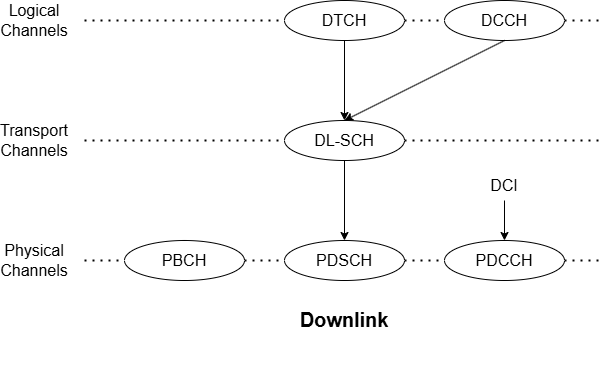

The diagram above was exported from draw.io. Its source (the exported page's mxGraphModel, read from the mxfile embedded in the PNG):
<mxGraphModel dx="2883" dy="1644" grid="1" gridSize="10" guides="1" tooltips="1" connect="1" arrows="1" fold="1" page="1" pageScale="1" pageWidth="827" pageHeight="1169" math="0" shadow="0">
  <root>
    <mxCell id="0" />
    <mxCell id="1" parent="0" />
    <mxCell id="2K95zIkFgnQvgx-pga2F-29" value="" style="endArrow=none;dashed=1;html=1;dashPattern=1 3;strokeWidth=2;rounded=0;fontFamily=Helvetica;fontSize=16;" edge="1" parent="1" source="2K95zIkFgnQvgx-pga2F-10">
      <mxGeometry width="50" height="50" relative="1" as="geometry">
        <mxPoint x="320" y="540" as="sourcePoint" />
        <mxPoint x="840" y="540" as="targetPoint" />
      </mxGeometry>
    </mxCell>
    <mxCell id="2K95zIkFgnQvgx-pga2F-27" value="" style="endArrow=none;dashed=1;html=1;dashPattern=1 3;strokeWidth=2;rounded=0;fontFamily=Helvetica;fontSize=16;" edge="1" parent="1">
      <mxGeometry width="50" height="50" relative="1" as="geometry">
        <mxPoint x="320" y="420" as="sourcePoint" />
        <mxPoint x="840" y="420" as="targetPoint" />
      </mxGeometry>
    </mxCell>
    <mxCell id="2K95zIkFgnQvgx-pga2F-13" value="" style="endArrow=none;dashed=1;html=1;dashPattern=1 3;strokeWidth=2;rounded=0;fontFamily=Helvetica;fontSize=16;" edge="1" parent="1">
      <mxGeometry width="50" height="50" relative="1" as="geometry">
        <mxPoint x="320" y="300" as="sourcePoint" />
        <mxPoint x="840" y="300" as="targetPoint" />
      </mxGeometry>
    </mxCell>
    <mxCell id="2K95zIkFgnQvgx-pga2F-6" value="DCCH" style="ellipse;whiteSpace=wrap;html=1;fontFamily=Helvetica;fontSize=16;" vertex="1" parent="1">
      <mxGeometry x="680" y="280" width="120" height="40" as="geometry" />
    </mxCell>
    <mxCell id="2K95zIkFgnQvgx-pga2F-18" style="edgeStyle=orthogonalEdgeStyle;rounded=0;orthogonalLoop=1;jettySize=auto;html=1;entryX=0.5;entryY=0;entryDx=0;entryDy=0;fontFamily=Helvetica;fontSize=16;" edge="1" parent="1" source="2K95zIkFgnQvgx-pga2F-7" target="2K95zIkFgnQvgx-pga2F-9">
      <mxGeometry relative="1" as="geometry" />
    </mxCell>
    <mxCell id="2K95zIkFgnQvgx-pga2F-7" value="DTCH" style="ellipse;whiteSpace=wrap;html=1;fontFamily=Helvetica;fontSize=16;" vertex="1" parent="1">
      <mxGeometry x="520" y="280" width="120" height="40" as="geometry" />
    </mxCell>
    <mxCell id="2K95zIkFgnQvgx-pga2F-22" style="edgeStyle=orthogonalEdgeStyle;rounded=0;orthogonalLoop=1;jettySize=auto;html=1;entryX=0.5;entryY=0;entryDx=0;entryDy=0;fontFamily=Helvetica;fontSize=16;" edge="1" parent="1" source="2K95zIkFgnQvgx-pga2F-9" target="2K95zIkFgnQvgx-pga2F-11">
      <mxGeometry relative="1" as="geometry" />
    </mxCell>
    <mxCell id="2K95zIkFgnQvgx-pga2F-9" value="DL-SCH" style="ellipse;whiteSpace=wrap;html=1;fontFamily=Helvetica;fontSize=16;" vertex="1" parent="1">
      <mxGeometry x="520" y="400" width="120" height="40" as="geometry" />
    </mxCell>
    <mxCell id="2K95zIkFgnQvgx-pga2F-11" value="PDSCH" style="ellipse;whiteSpace=wrap;html=1;fontFamily=Helvetica;fontSize=16;" vertex="1" parent="1">
      <mxGeometry x="520" y="520" width="120" height="40" as="geometry" />
    </mxCell>
    <mxCell id="2K95zIkFgnQvgx-pga2F-12" value="PDCCH" style="ellipse;whiteSpace=wrap;html=1;fontFamily=Helvetica;fontSize=16;" vertex="1" parent="1">
      <mxGeometry x="680" y="520" width="120" height="40" as="geometry" />
    </mxCell>
    <mxCell id="2K95zIkFgnQvgx-pga2F-21" value="" style="endArrow=classic;html=1;rounded=0;exitX=0.5;exitY=1;exitDx=0;exitDy=0;entryX=0.5;entryY=0;entryDx=0;entryDy=0;fontFamily=Helvetica;fontSize=16;" edge="1" parent="1" source="2K95zIkFgnQvgx-pga2F-6" target="2K95zIkFgnQvgx-pga2F-9">
      <mxGeometry width="50" height="50" relative="1" as="geometry">
        <mxPoint x="340" y="470" as="sourcePoint" />
        <mxPoint x="390" y="420" as="targetPoint" />
      </mxGeometry>
    </mxCell>
    <mxCell id="2K95zIkFgnQvgx-pga2F-25" value="" style="endArrow=classic;html=1;rounded=0;entryX=0.5;entryY=0;entryDx=0;entryDy=0;fontFamily=Helvetica;fontSize=16;exitX=0.5;exitY=1;exitDx=0;exitDy=0;" edge="1" parent="1" source="2K95zIkFgnQvgx-pga2F-26" target="2K95zIkFgnQvgx-pga2F-12">
      <mxGeometry width="50" height="50" relative="1" as="geometry">
        <mxPoint x="980" y="480" as="sourcePoint" />
        <mxPoint x="630" y="420" as="targetPoint" />
      </mxGeometry>
    </mxCell>
    <mxCell id="2K95zIkFgnQvgx-pga2F-26" value="DCI" style="text;html=1;align=center;verticalAlign=middle;whiteSpace=wrap;rounded=0;fontFamily=Helvetica;fontSize=16;" vertex="1" parent="1">
      <mxGeometry x="710" y="450" width="60" height="30" as="geometry" />
    </mxCell>
    <mxCell id="2K95zIkFgnQvgx-pga2F-30" value="&lt;font&gt;Logical Channels&lt;/font&gt;" style="text;html=1;align=center;verticalAlign=middle;whiteSpace=wrap;rounded=0;fontFamily=Helvetica;fontSize=16;" vertex="1" parent="1">
      <mxGeometry x="240" y="285" width="60" height="30" as="geometry" />
    </mxCell>
    <mxCell id="2K95zIkFgnQvgx-pga2F-31" value="Transport Channels" style="text;html=1;align=center;verticalAlign=middle;whiteSpace=wrap;rounded=0;fontFamily=Helvetica;fontSize=16;" vertex="1" parent="1">
      <mxGeometry x="240" y="405" width="60" height="30" as="geometry" />
    </mxCell>
    <mxCell id="2K95zIkFgnQvgx-pga2F-32" value="Physical Channels" style="text;html=1;align=center;verticalAlign=middle;whiteSpace=wrap;rounded=0;fontFamily=Helvetica;fontSize=16;" vertex="1" parent="1">
      <mxGeometry x="240" y="525" width="60" height="30" as="geometry" />
    </mxCell>
    <mxCell id="2K95zIkFgnQvgx-pga2F-55" value="&lt;h5&gt;&lt;span&gt;Downlink&lt;/span&gt;&lt;/h5&gt;" style="text;html=1;align=center;verticalAlign=middle;whiteSpace=wrap;rounded=0;fontFamily=Helvetica;fontSize=24;fontStyle=1" vertex="1" parent="1">
      <mxGeometry x="550" y="585" width="60" height="30" as="geometry" />
    </mxCell>
    <mxCell id="2K95zIkFgnQvgx-pga2F-57" value="" style="endArrow=none;dashed=1;html=1;dashPattern=1 3;strokeWidth=2;rounded=0;fontFamily=Helvetica;fontSize=16;" edge="1" parent="1" target="2K95zIkFgnQvgx-pga2F-10">
      <mxGeometry width="50" height="50" relative="1" as="geometry">
        <mxPoint x="320" y="540" as="sourcePoint" />
        <mxPoint x="1160" y="540" as="targetPoint" />
      </mxGeometry>
    </mxCell>
    <mxCell id="2K95zIkFgnQvgx-pga2F-10" value="PBCH" style="ellipse;whiteSpace=wrap;html=1;fontFamily=Helvetica;fontSize=16;" vertex="1" parent="1">
      <mxGeometry x="360" y="520" width="120" height="40" as="geometry" />
    </mxCell>
  </root>
</mxGraphModel>